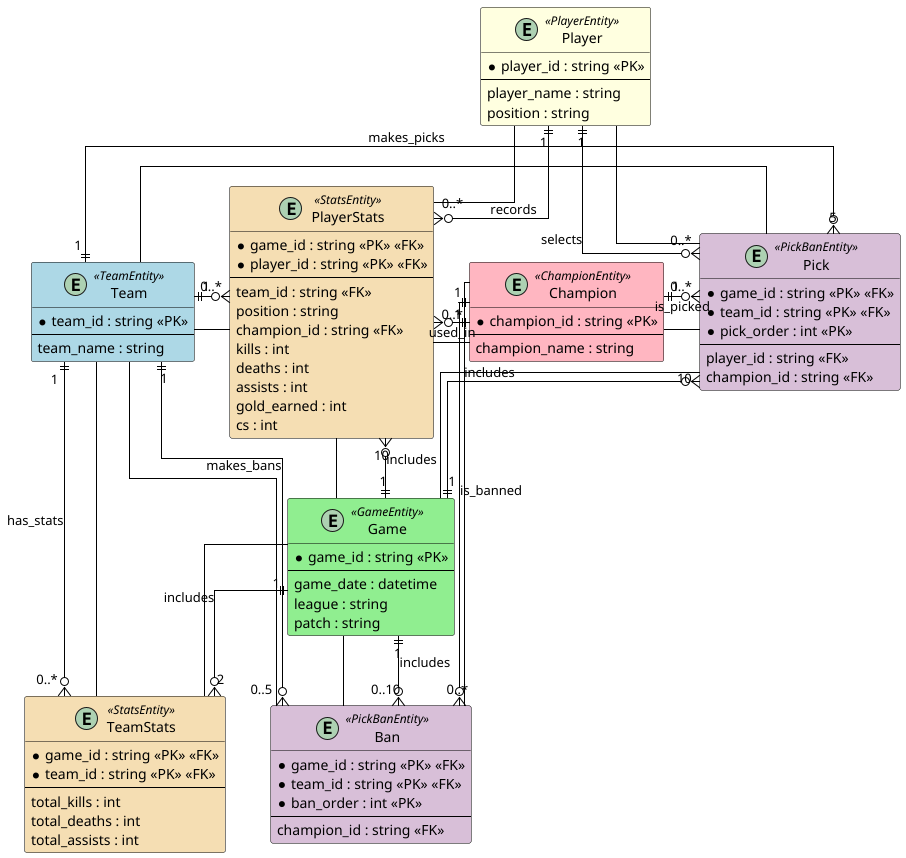

The diagram above was rendered by PlantUML. Its source (embedded in the PNG):
@startuml

' Use orthogonal lines for better readability
skinparam linetype ortho

' Define entities with stereotypes for color coding
entity "Player" as P <<PlayerEntity>> {
    * player_id : string <<PK>>
    --
    player_name : string
    position : string
}

entity "Team" as T <<TeamEntity>> {
    * team_id : string <<PK>>
    --
    team_name : string
}

entity "Game" as G <<GameEntity>> {
    * game_id : string <<PK>>
    --
    game_date : datetime
    league : string
    patch : string
}

entity "Champion" as C <<ChampionEntity>> {
    * champion_id : string <<PK>>
    --
    champion_name : string
}

entity "PlayerStats" as PS <<StatsEntity>> {
    * game_id : string <<PK>> <<FK>>
    * player_id : string <<PK>> <<FK>>
    --
    team_id : string <<FK>>
    position : string
    champion_id : string <<FK>>
    kills : int
    deaths : int
    assists : int
    gold_earned : int
    cs : int
}

entity "TeamStats" as TS <<StatsEntity>> {
    * game_id : string <<PK>> <<FK>>
    * team_id : string <<PK>> <<FK>>
    --
    total_kills : int
    total_deaths : int
    total_assists : int
}

entity "Ban" as B <<PickBanEntity>> {
    * game_id : string <<PK>> <<FK>>
    * team_id : string <<PK>> <<FK>>
    * ban_order : int <<PK>>
    --
    champion_id : string <<FK>>
}

entity "Pick" as PK <<PickBanEntity>> {
    * game_id : string <<PK>> <<FK>>
    * team_id : string <<PK>> <<FK>>
    * pick_order : int <<PK>>
    --
    player_id : string <<FK>>
    champion_id : string <<FK>>
}

' Apply colors to stereotypes
skinparam class {
    BackgroundColor<<PlayerEntity>> LightYellow
    BackgroundColor<<TeamEntity>> LightBlue
    BackgroundColor<<GameEntity>> LightGreen
    BackgroundColor<<ChampionEntity>> LightPink
    BackgroundColor<<StatsEntity>> Wheat
    BackgroundColor<<PickBanEntity>> Thistle
    BorderColor Black
    ArrowColor Black
}

' Arrange entities to minimize line crossings
P -down- PS
PS -right- C
PS -down- G
PS -left- T

TS -left- T
TS -down- G

B -right- C
B -down- G
B -left- T

PK -right- C
PK -down- G
PK -left- T
PK -up- P

' Define relationships with correct cardinalities and labels
P "1" ||--o{ "0..*" PS : records
T "1" ||--o{ "0..*" PS : " "
G "1" ||--o{ "10" PS : includes
C "1" ||--o{ "0..*" PS : used_in

T "1" ||--o{ "0..*" TS : has_stats
G "1" ||--o{ "2" TS : includes

T "1" ||--o{ "0..5" B : makes_bans
G "1" ||--o{ "0..10" B : includes
C "1" ||--o{ "0..*" B : is_banned

T "1" ||--o{ "5" PK : makes_picks
G "1" ||--o{ "10" PK : includes
P "1" ||--o{ "0..*" PK : selects
C "1" ||--o{ "0..*" PK : is_picked

@enduml